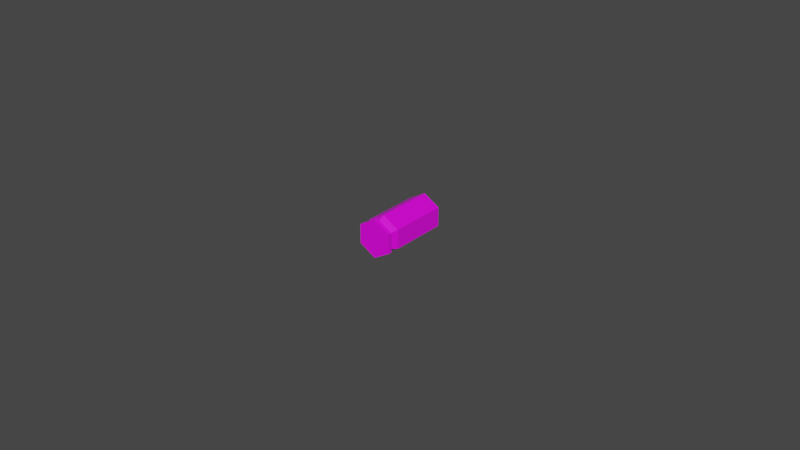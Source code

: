 # Source: 45ACP_Cartridge.blend  (saved by Blender 2.82.7; exported with 4.5.12 LTS)
import bpy
from mathutils import Matrix  # noqa: F401  (used for matrix-valued properties, if any)

bpy.ops.wm.read_factory_settings(use_empty=True)
scene = bpy.context.scene
scene.name = 'Scene'

# ---- images (referenced by path relative to the original .blend; pixels are not part of the script)
import os
ASSET_DIR = os.environ.get("B2B_ASSET_DIR", "")  # directory of the original .blend (textures are referenced by path, not embedded)
HERE = os.path.dirname(os.path.abspath(__file__))  # packed textures are extracted next to this script under _unpacked/

def load_image(name, relpath, width, height, colorspace="sRGB"):
    """Load a texture the original file referenced (path relative to the .blend, or extracted next to this script)."""
    p = next((c for c in (os.path.join(HERE, relpath), os.path.join(ASSET_DIR, relpath)) if relpath and os.path.exists(c)), "")
    if p:
        img = bpy.data.images.load(p, check_existing=True)
        img.name = name
    else:  # same state as the original file: an image datablock whose file is absent (Cycles renders it pink)
        img = bpy.data.images.new(name, width, height)
        img.source = "FILE"
        img.filepath = "//" + (relpath or name)
    img.colorspace_settings.name = colorspace
    return img
img_45acp_texture_png_001 = load_image('45ACP_Texture.png.001', '45ACP_Texture.png', 1024, 1024, 'sRGB')

# ---- materials (node trees are filled in below, after node groups)
mat_45acp = bpy.data.materials.new('45ACP')
mat_45acp.alpha_threshold = 0.0
mat_45acp.use_transparent_shadow = False
mat_45acp.line_color = (0.0, 0.0, 0.0, 1.0)

# ---- material node trees
mat_45acp.use_nodes = True; mat_45acp.node_tree.nodes.clear()
_N = mat_45acp.node_tree.nodes; _L = mat_45acp.node_tree.links
n0 = _N.new('ShaderNodeOutputMaterial'); n0.name = 'Material Output'; n0.location = (300, 300)
n1 = _N.new('ShaderNodeBsdfPrincipled'); n1.name = 'Principled BSDF'; n1.location = (10, 300)
n1.distribution = 'GGX'
n1.subsurface_method = 'BURLEY'
n1.inputs[2].default_value = 0.4
n1.inputs[3].default_value = 1.45
n1.inputs[27].default_value = (0.0, 0.0, 0.0, 1.0)
n1.inputs[28].default_value = 1.0
n2 = _N.new('ShaderNodeTexImage'); n2.name = 'Image Texture'; n2.location = (-280, 280)
n2.image = img_45acp_texture_png_001
n2.interpolation = 'Closest'
_L.new(n1.outputs[0], n0.inputs[0])
_L.new(n2.outputs[0], n1.inputs[0])
n0.is_active_output = True

# ---- world
world_world = bpy.data.worlds.new('World'); scene.world = world_world
world_world.use_nodes = True; world_world.node_tree.nodes.clear()
_N = world_world.node_tree.nodes; _L = world_world.node_tree.links
n0 = _N.new('ShaderNodeOutputWorld'); n0.name = 'World Output'; n0.location = (300, 300)
n1 = _N.new('ShaderNodeBackground'); n1.name = 'Background'; n1.location = (10, 300)
n1.inputs[0].default_value = (0.05088, 0.05088, 0.05088, 1.0)
_L.new(n1.outputs[0], n0.inputs[0])
n0.is_active_output = True
world_world.color = (0.05088, 0.05088, 0.05088)
world_world.use_sun_shadow = False
world_world.sun_shadow_jitter_overblur = 0.0

# ---- meshes
me_cylinder = bpy.data.meshes.new('Cylinder')
me_cylinder.from_pydata([(0.0, -0.0114, -0.006095), (0.0, 0.01141, -0.006095), (0.005278, -0.0114, -0.003048), (0.005278, 0.01141, -0.003047), (0.005278, -0.0114, 0.003047), (0.005278, 0.01141, 0.003048), (-5.328e-10, -0.0114, 0.006095), (-5.328e-10, 0.01141, 0.006095), (-0.005278, -0.0114, 0.003047), (-0.005278, 0.01141, 0.003048), (-0.005278, -0.0114, -0.003048), (-0.005278, 0.01141, -0.003047), (0.0, -0.01016, -0.006095), (0.005278, -0.01016, -0.003048), (0.005278, -0.01016, 0.003047), (-5.328e-10, -0.01016, 0.006095), (-0.005278, -0.01016, 0.003047), (-0.005278, -0.01016, -0.003048), (-2.585e-11, -0.01016, -0.00508), (0.004399, -0.01016, -0.00254), (0.004399, -0.01016, 0.00254), (-4.7e-10, -0.01016, 0.00508), (-0.004399, -0.01016, 0.00254), (-0.004399, -0.01016, -0.00254), (-2.585e-11, -0.009275, -0.00508), (0.004399, -0.009275, -0.00254), (0.004399, -0.009275, 0.00254), (-4.7e-10, -0.009275, 0.00508), (-0.004399, -0.009275, 0.00254), (-0.004399, -0.009275, -0.00254), (0.0, -0.007295, -0.006095), (0.005278, -0.007295, -0.003048), (0.005278, -0.007295, 0.003048), (-5.328e-10, -0.007295, 0.006095), (-0.005278, -0.007295, 0.003047), (-0.005278, -0.007295, -0.003048)], [], [(30, 1, 3, 31), (31, 3, 5, 32), (32, 5, 7, 33), (33, 7, 9, 34), (3, 1, 11, 9, 7, 5), (34, 9, 11, 35), (35, 11, 1, 30), (0, 2, 4, 6, 8, 10), (10, 17, 12, 0), (8, 16, 17, 10), (6, 15, 16, 8), (4, 14, 15, 6), (2, 13, 14, 4), (0, 12, 13, 2), (17, 23, 18, 12), (16, 22, 23, 17), (15, 21, 22, 16), (14, 20, 21, 15), (13, 19, 20, 14), (12, 18, 19, 13), (23, 29, 24, 18), (22, 28, 29, 23), (21, 27, 28, 22), (20, 26, 27, 21), (19, 25, 26, 20), (18, 24, 25, 19), (29, 35, 30, 24), (28, 34, 35, 29), (27, 33, 34, 28), (26, 32, 33, 27), (25, 31, 32, 26), (24, 30, 31, 25)])
_uv = me_cylinder.uv_layers.new(name='UVMap')
_uv.uv.foreach_set('vector', [0.1611, 0.2528, 0.3296, 0.2528, 0.3296, 0.7472, 0.1611, 0.7472, 0.1611, 0.2528, 0.3296, 0.2528, 0.3296, 0.7472, 0.1611, 0.7472, 0.3842, 0.2528, 0.5527, 0.2528, 0.5527, 0.7472, 0.3842, 0.7472, 0.1611, 0.2528, 0.3296, 0.2528, 0.3296, 0.7472, 0.1611, 0.7472, 0.09625, 0.25, 0.09625, 0.75, 0.04814, 1.0, 3.102e-05, 0.75, 3.102e-05, 0.25, 0.04814, 3.102e-05, 0.1611, 0.2528, 0.3296, 0.2528, 0.3296, 0.7472, 0.1611, 0.7472, 0.3842, 0.2528, 0.5527, 0.2528, 0.5527, 0.7472, 0.3842, 0.7472, 0.09625, 0.25, 0.09625, 0.75, 0.04814, 1.0, 3.102e-05, 0.75, 3.103e-05, 0.25, 0.04814, 3.102e-05, 0.3375, 0.2528, 0.3487, 0.2528, 0.3487, 0.7472, 0.3375, 0.7472, 0.1144, 0.2528, 0.1256, 0.2528, 0.1256, 0.7472, 0.1144, 0.7472, 0.1144, 0.2528, 0.1256, 0.2528, 0.1256, 0.7472, 0.1144, 0.7472, 0.3375, 0.2528, 0.3487, 0.2528, 0.3487, 0.7472, 0.3375, 0.7472, 0.1144, 0.2528, 0.1256, 0.2528, 0.1256, 0.7472, 0.1144, 0.7472, 0.1144, 0.2528, 0.1256, 0.2528, 0.1256, 0.7472, 0.1144, 0.7472, 0.3487, 0.2528, 0.3566, 0.294, 0.3566, 0.706, 0.3487, 0.7472, 0.1256, 0.2528, 0.1335, 0.294, 0.1335, 0.706, 0.1256, 0.7472, 0.1256, 0.2528, 0.1335, 0.294, 0.1335, 0.706, 0.1256, 0.7472, 0.3487, 0.2528, 0.3566, 0.294, 0.3566, 0.706, 0.3487, 0.7472, 0.1256, 0.2528, 0.1335, 0.294, 0.1335, 0.706, 0.1256, 0.7472, 0.1256, 0.2528, 0.1335, 0.294, 0.1335, 0.706, 0.1256, 0.7472, 0.3566, 0.294, 0.3646, 0.294, 0.3646, 0.706, 0.3566, 0.706, 0.1335, 0.294, 0.1415, 0.294, 0.1415, 0.706, 0.1335, 0.706, 0.1335, 0.294, 0.1415, 0.294, 0.1415, 0.706, 0.1335, 0.706, 0.3566, 0.294, 0.3646, 0.294, 0.3646, 0.706, 0.3566, 0.706, 0.1335, 0.294, 0.1415, 0.294, 0.1415, 0.706, 0.1335, 0.706, 0.1335, 0.294, 0.1415, 0.294, 0.1415, 0.706, 0.1335, 0.706, 0.3646, 0.294, 0.3842, 0.2528, 0.3842, 0.7472, 0.3646, 0.706, 0.1415, 0.294, 0.1611, 0.2528, 0.1611, 0.7472, 0.1415, 0.706, 0.1415, 0.294, 0.1611, 0.2528, 0.1611, 0.7472, 0.1415, 0.706, 0.3646, 0.294, 0.3842, 0.2528, 0.3842, 0.7472, 0.3646, 0.706, 0.1415, 0.294, 0.1611, 0.2528, 0.1611, 0.7472, 0.1415, 0.706, 0.1415, 0.294, 0.1611, 0.2528, 0.1611, 0.7472, 0.1415, 0.706])
me_cylinder.materials.append(mat_45acp)
me_cylinder.use_remesh_fix_poles = True
me_cylinder.use_remesh_preserve_attributes = False
me_cylinder.use_mirror_vertex_groups = False
me_cylinder.update()

# ---- objects
ob_cartridge = bpy.data.objects.new('Cartridge', me_cylinder)

# ---- transforms, parenting, visibility, modifiers, constraints
ob_cartridge.location = (0.0, 0.0, 0.0)
ob_cartridge.lineart.crease_threshold = 0.0

# ---- collection membership
scene.collection.objects.link(ob_cartridge)

# ---- scene / render settings (as saved in the file)
scene.frame_start = 1; scene.frame_end = 250; scene.frame_set(1)
scene.render.engine = 'BLENDER_EEVEE_NEXT'
scene.cycles.use_denoising = False
scene.cycles.samples = 128
scene.cycles.sampling_pattern = 'TABULATED_SOBOL'
scene.cycles.use_adaptive_sampling = False
scene.cycles.use_light_tree = False
scene.view_settings.view_transform = 'Filmic'
bpy.context.view_layer.update()

# ---- added for rendering (the .blend has no active camera and no usable light): camera, sun
cam_auto = bpy.data.cameras.new('AutoCamera')
cam_auto.lens = 50.0
cam_auto.sensor_width = 36.0
cam_auto.clip_end = 1000.0
ob_auto_camera = bpy.data.objects.new('AutoCamera', cam_auto)
scene.collection.objects.link(ob_auto_camera)
ob_auto_camera.location = (0.185045, -0.222054, 0.148036)
ob_auto_camera.rotation_euler = (1.09748, -7.21219e-08, 0.694738)
scene.camera = ob_auto_camera
light_auto_sun = bpy.data.lights.new('AutoSun', 'SUN')
light_auto_sun.energy = 3.0
light_auto_sun.angle = 0.0523599
ob_auto_sun = bpy.data.objects.new('AutoSun', light_auto_sun)
scene.collection.objects.link(ob_auto_sun)
ob_auto_sun.rotation_euler = (0.872665, 0.174533, 0.523599)
bpy.context.view_layer.update()
